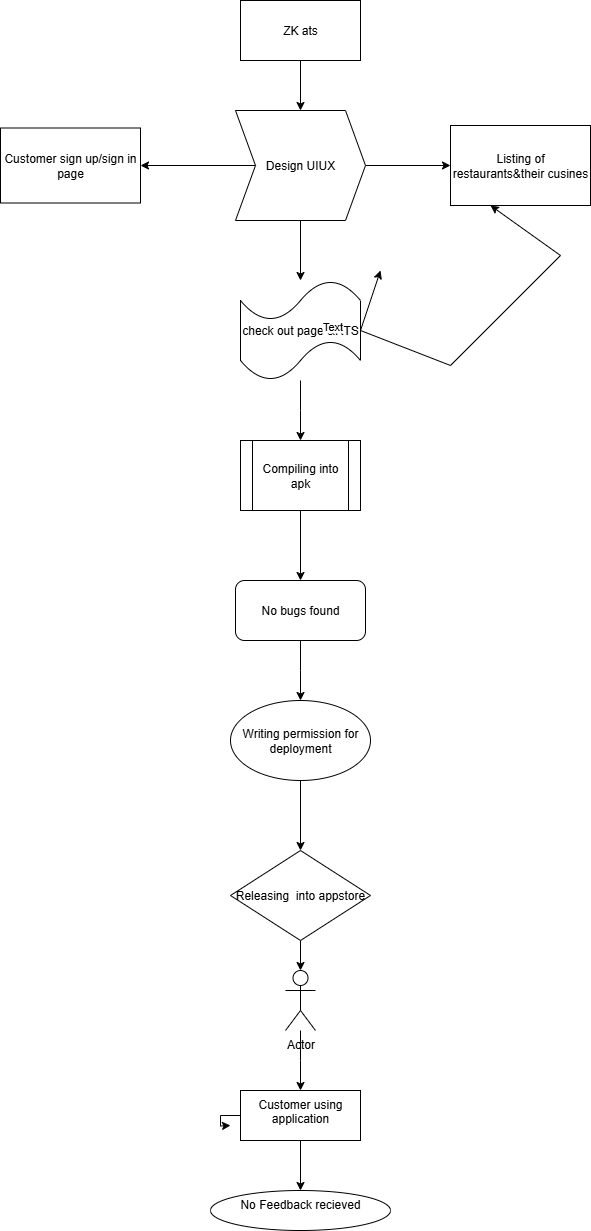

The diagram above was exported from draw.io. Its source (the exported page's mxGraphModel, read from the mxfile embedded in the PNG):
<mxGraphModel dx="1281" dy="562" grid="1" gridSize="10" guides="1" tooltips="1" connect="1" arrows="1" fold="1" page="1" pageScale="1" pageWidth="850" pageHeight="1100" math="0" shadow="0">
  <root>
    <mxCell id="0" />
    <mxCell id="1" parent="0" />
    <mxCell id="0YpS9cRiJLKCuGKZyAW4-3" value="" style="edgeStyle=orthogonalEdgeStyle;rounded=0;orthogonalLoop=1;jettySize=auto;html=1;" edge="1" parent="1" source="0YpS9cRiJLKCuGKZyAW4-1" target="0YpS9cRiJLKCuGKZyAW4-2">
      <mxGeometry relative="1" as="geometry" />
    </mxCell>
    <mxCell id="0YpS9cRiJLKCuGKZyAW4-1" value="ZK ats" style="rounded=0;whiteSpace=wrap;html=1;" vertex="1" parent="1">
      <mxGeometry x="330" y="40" width="120" height="60" as="geometry" />
    </mxCell>
    <mxCell id="0YpS9cRiJLKCuGKZyAW4-7" value="" style="edgeStyle=orthogonalEdgeStyle;rounded=0;orthogonalLoop=1;jettySize=auto;html=1;" edge="1" parent="1" source="0YpS9cRiJLKCuGKZyAW4-2" target="0YpS9cRiJLKCuGKZyAW4-6">
      <mxGeometry relative="1" as="geometry" />
    </mxCell>
    <mxCell id="0YpS9cRiJLKCuGKZyAW4-12" value="" style="edgeStyle=orthogonalEdgeStyle;rounded=0;orthogonalLoop=1;jettySize=auto;html=1;" edge="1" parent="1" source="0YpS9cRiJLKCuGKZyAW4-2" target="0YpS9cRiJLKCuGKZyAW4-10">
      <mxGeometry relative="1" as="geometry" />
    </mxCell>
    <mxCell id="0YpS9cRiJLKCuGKZyAW4-14" value="" style="edgeStyle=orthogonalEdgeStyle;rounded=0;orthogonalLoop=1;jettySize=auto;html=1;" edge="1" parent="1" source="0YpS9cRiJLKCuGKZyAW4-2" target="0YpS9cRiJLKCuGKZyAW4-13">
      <mxGeometry relative="1" as="geometry" />
    </mxCell>
    <mxCell id="0YpS9cRiJLKCuGKZyAW4-2" value="Design UIUX" style="shape=step;perimeter=stepPerimeter;whiteSpace=wrap;html=1;fixedSize=1;rounded=0;" vertex="1" parent="1">
      <mxGeometry x="325" y="150" width="130" height="110" as="geometry" />
    </mxCell>
    <mxCell id="0YpS9cRiJLKCuGKZyAW4-6" value="Listing of restaurants&amp;amp;their cusines" style="rounded=0;whiteSpace=wrap;html=1;" vertex="1" parent="1">
      <mxGeometry x="540" y="165" width="140" height="80" as="geometry" />
    </mxCell>
    <mxCell id="0YpS9cRiJLKCuGKZyAW4-16" value="" style="edgeStyle=orthogonalEdgeStyle;rounded=0;orthogonalLoop=1;jettySize=auto;html=1;" edge="1" parent="1" source="0YpS9cRiJLKCuGKZyAW4-10">
      <mxGeometry relative="1" as="geometry">
        <mxPoint x="390" y="480" as="targetPoint" />
      </mxGeometry>
    </mxCell>
    <mxCell id="0YpS9cRiJLKCuGKZyAW4-10" value="check out page &amp;amp;RTS" style="shape=tape;whiteSpace=wrap;html=1;" vertex="1" parent="1">
      <mxGeometry x="330" y="320" width="120" height="100" as="geometry" />
    </mxCell>
    <mxCell id="0YpS9cRiJLKCuGKZyAW4-13" value="Customer sign up/sign in page" style="rounded=0;whiteSpace=wrap;html=1;" vertex="1" parent="1">
      <mxGeometry x="90" y="167.5" width="140" height="75" as="geometry" />
    </mxCell>
    <mxCell id="0YpS9cRiJLKCuGKZyAW4-19" value="" style="edgeStyle=orthogonalEdgeStyle;rounded=0;orthogonalLoop=1;jettySize=auto;html=1;" edge="1" parent="1" source="0YpS9cRiJLKCuGKZyAW4-17" target="0YpS9cRiJLKCuGKZyAW4-18">
      <mxGeometry relative="1" as="geometry" />
    </mxCell>
    <mxCell id="0YpS9cRiJLKCuGKZyAW4-17" value="Compiling into apk" style="shape=process;whiteSpace=wrap;html=1;backgroundOutline=1;" vertex="1" parent="1">
      <mxGeometry x="330" y="480" width="120" height="70" as="geometry" />
    </mxCell>
    <mxCell id="0YpS9cRiJLKCuGKZyAW4-21" value="" style="edgeStyle=orthogonalEdgeStyle;rounded=0;orthogonalLoop=1;jettySize=auto;html=1;" edge="1" parent="1" source="0YpS9cRiJLKCuGKZyAW4-18">
      <mxGeometry relative="1" as="geometry">
        <mxPoint x="390" y="740" as="targetPoint" />
      </mxGeometry>
    </mxCell>
    <mxCell id="0YpS9cRiJLKCuGKZyAW4-18" value="No bugs found" style="rounded=1;whiteSpace=wrap;html=1;" vertex="1" parent="1">
      <mxGeometry x="325" y="620" width="130" height="60" as="geometry" />
    </mxCell>
    <mxCell id="0YpS9cRiJLKCuGKZyAW4-25" value="" style="edgeStyle=orthogonalEdgeStyle;rounded=0;orthogonalLoop=1;jettySize=auto;html=1;" edge="1" parent="1" source="0YpS9cRiJLKCuGKZyAW4-23" target="0YpS9cRiJLKCuGKZyAW4-24">
      <mxGeometry relative="1" as="geometry" />
    </mxCell>
    <mxCell id="0YpS9cRiJLKCuGKZyAW4-23" value="Writing permission for deployment" style="ellipse;whiteSpace=wrap;html=1;" vertex="1" parent="1">
      <mxGeometry x="320" y="740" width="140" height="80" as="geometry" />
    </mxCell>
    <mxCell id="0YpS9cRiJLKCuGKZyAW4-27" value="" style="edgeStyle=orthogonalEdgeStyle;rounded=0;orthogonalLoop=1;jettySize=auto;html=1;" edge="1" parent="1" source="0YpS9cRiJLKCuGKZyAW4-24" target="0YpS9cRiJLKCuGKZyAW4-26">
      <mxGeometry relative="1" as="geometry" />
    </mxCell>
    <mxCell id="0YpS9cRiJLKCuGKZyAW4-24" value="Releasing&amp;nbsp; into appstore" style="rhombus;whiteSpace=wrap;html=1;" vertex="1" parent="1">
      <mxGeometry x="320" y="890" width="140" height="90" as="geometry" />
    </mxCell>
    <mxCell id="0YpS9cRiJLKCuGKZyAW4-29" value="" style="edgeStyle=orthogonalEdgeStyle;rounded=0;orthogonalLoop=1;jettySize=auto;html=1;" edge="1" parent="1" source="0YpS9cRiJLKCuGKZyAW4-26">
      <mxGeometry relative="1" as="geometry">
        <mxPoint x="390" y="1130" as="targetPoint" />
      </mxGeometry>
    </mxCell>
    <mxCell id="0YpS9cRiJLKCuGKZyAW4-26" value="Actor" style="shape=umlActor;verticalLabelPosition=bottom;verticalAlign=top;html=1;outlineConnect=0;" vertex="1" parent="1">
      <mxGeometry x="375" y="1010" width="30" height="60" as="geometry" />
    </mxCell>
    <mxCell id="0YpS9cRiJLKCuGKZyAW4-31" style="edgeStyle=orthogonalEdgeStyle;rounded=0;orthogonalLoop=1;jettySize=auto;html=1;" edge="1" parent="1" source="0YpS9cRiJLKCuGKZyAW4-28">
      <mxGeometry relative="1" as="geometry">
        <mxPoint x="320" y="1165" as="targetPoint" />
      </mxGeometry>
    </mxCell>
    <mxCell id="0YpS9cRiJLKCuGKZyAW4-33" value="" style="edgeStyle=orthogonalEdgeStyle;rounded=0;orthogonalLoop=1;jettySize=auto;html=1;" edge="1" parent="1" source="0YpS9cRiJLKCuGKZyAW4-28" target="0YpS9cRiJLKCuGKZyAW4-32">
      <mxGeometry relative="1" as="geometry" />
    </mxCell>
    <mxCell id="0YpS9cRiJLKCuGKZyAW4-28" value="Customer using application" style="whiteSpace=wrap;html=1;verticalAlign=top;" vertex="1" parent="1">
      <mxGeometry x="330" y="1130" width="120" height="50" as="geometry" />
    </mxCell>
    <mxCell id="0YpS9cRiJLKCuGKZyAW4-32" value="No Feedback recieved" style="ellipse;whiteSpace=wrap;html=1;verticalAlign=top;" vertex="1" parent="1">
      <mxGeometry x="300" y="1230" width="180" height="40" as="geometry" />
    </mxCell>
    <mxCell id="0YpS9cRiJLKCuGKZyAW4-34" value="" style="endArrow=classic;startArrow=classic;html=1;rounded=0;" edge="1" parent="1">
      <mxGeometry width="50" height="50" relative="1" as="geometry">
        <mxPoint x="470" y="310" as="sourcePoint" />
        <mxPoint x="580" y="245" as="targetPoint" />
        <Array as="points">
          <mxPoint x="450" y="370" />
          <mxPoint x="540" y="405" />
          <mxPoint x="650" y="295" />
        </Array>
      </mxGeometry>
    </mxCell>
    <mxCell id="0YpS9cRiJLKCuGKZyAW4-35" value="Text" style="edgeLabel;html=1;align=center;verticalAlign=middle;resizable=0;points=[];" vertex="1" connectable="0" parent="0YpS9cRiJLKCuGKZyAW4-34">
      <mxGeometry x="-0.4688" y="1" relative="1" as="geometry">
        <mxPoint x="-70" y="-19" as="offset" />
      </mxGeometry>
    </mxCell>
  </root>
</mxGraphModel>